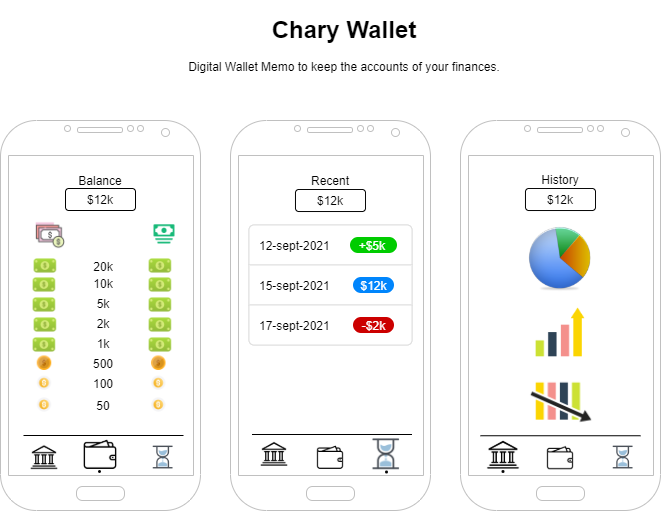

The diagram above was exported from draw.io. Its source (the exported page's mxGraphModel, read from the mxfile embedded in the PNG):
<mxGraphModel dx="813" dy="435" grid="1" gridSize="10" guides="1" tooltips="1" connect="1" arrows="1" fold="1" page="1" pageScale="1" pageWidth="827" pageHeight="1169" math="0" shadow="0">
  <root>
    <mxCell id="0" />
    <mxCell id="1" parent="0" />
    <mxCell id="9lV_4HNOkOiMSvqftf0A-2" value="" style="verticalLabelPosition=bottom;verticalAlign=top;html=1;shadow=0;dashed=0;strokeWidth=1;shape=mxgraph.android.phone2;strokeColor=#c0c0c0;" parent="1" vertex="1">
      <mxGeometry x="70" y="120" width="200" height="390" as="geometry" />
    </mxCell>
    <mxCell id="9lV_4HNOkOiMSvqftf0A-3" value="&lt;h1&gt;Chary Wallet&lt;/h1&gt;&lt;p&gt;Digital Wallet Memo to keep the accounts of your finances.&lt;/p&gt;" style="text;html=1;strokeColor=none;fillColor=none;spacing=5;spacingTop=-20;whiteSpace=wrap;overflow=hidden;rounded=0;align=center;" parent="1" vertex="1">
      <mxGeometry x="244" y="10" width="340" height="80" as="geometry" />
    </mxCell>
    <mxCell id="9lV_4HNOkOiMSvqftf0A-5" value="Balance" style="text;html=1;strokeColor=none;fillColor=none;align=center;verticalAlign=middle;whiteSpace=wrap;rounded=0;" parent="1" vertex="1">
      <mxGeometry x="150" y="170" width="40" height="20" as="geometry" />
    </mxCell>
    <mxCell id="9lV_4HNOkOiMSvqftf0A-7" value="" style="shape=image;html=1;verticalAlign=top;verticalLabelPosition=bottom;labelBackgroundColor=#ffffff;imageAspect=0;aspect=fixed;image=https://cdn4.iconfinder.com/data/icons/48-bubbles/48/07.Wallet-128.png" parent="1" vertex="1">
      <mxGeometry x="153" y="437" width="34" height="34" as="geometry" />
    </mxCell>
    <mxCell id="9lV_4HNOkOiMSvqftf0A-8" value="" style="shape=image;html=1;verticalAlign=top;verticalLabelPosition=bottom;labelBackgroundColor=#ffffff;imageAspect=0;aspect=fixed;image=https://cdn4.iconfinder.com/data/icons/general-office/91/General_Office_47-128.png" parent="1" vertex="1">
      <mxGeometry x="221" y="445.5" width="23" height="23" as="geometry" />
    </mxCell>
    <mxCell id="9lV_4HNOkOiMSvqftf0A-9" value="" style="shape=image;html=1;verticalAlign=top;verticalLabelPosition=bottom;labelBackgroundColor=#ffffff;imageAspect=0;aspect=fixed;image=https://cdn4.iconfinder.com/data/icons/48-bubbles/48/04.Bank-128.png" parent="1" vertex="1">
      <mxGeometry x="100" y="443" width="28" height="28" as="geometry" />
    </mxCell>
    <mxCell id="9lV_4HNOkOiMSvqftf0A-10" value="" style="shape=image;html=1;verticalAlign=top;verticalLabelPosition=bottom;labelBackgroundColor=#ffffff;imageAspect=0;aspect=fixed;image=https://cdn0.iconfinder.com/data/icons/business-startup-10/50/21-128.png" parent="1" vertex="1">
      <mxGeometry x="105" y="220" width="30" height="30" as="geometry" />
    </mxCell>
    <mxCell id="9lV_4HNOkOiMSvqftf0A-11" value="" style="shape=image;html=1;verticalAlign=top;verticalLabelPosition=bottom;labelBackgroundColor=#ffffff;imageAspect=0;aspect=fixed;image=https://cdn0.iconfinder.com/data/icons/expenses-vs-income/30/__money_transaction_transfer_send-128.png" parent="1" vertex="1">
      <mxGeometry x="221" y="220" width="26" height="26" as="geometry" />
    </mxCell>
    <mxCell id="9lV_4HNOkOiMSvqftf0A-12" value="" style="shape=image;html=1;verticalAlign=top;verticalLabelPosition=bottom;labelBackgroundColor=#ffffff;imageAspect=0;aspect=fixed;image=https://cdn1.iconfinder.com/data/icons/ecommerce-61/48/eccomerce_-_money-128.png" parent="1" vertex="1">
      <mxGeometry x="100" y="251" width="29" height="29" as="geometry" />
    </mxCell>
    <mxCell id="9lV_4HNOkOiMSvqftf0A-13" value="" style="shape=image;html=1;verticalAlign=top;verticalLabelPosition=bottom;labelBackgroundColor=#ffffff;imageAspect=0;aspect=fixed;image=https://cdn1.iconfinder.com/data/icons/ecommerce-61/48/eccomerce_-_money-128.png" parent="1" vertex="1">
      <mxGeometry x="99" y="270" width="29" height="29" as="geometry" />
    </mxCell>
    <mxCell id="9lV_4HNOkOiMSvqftf0A-14" value="" style="shape=image;html=1;verticalAlign=top;verticalLabelPosition=bottom;labelBackgroundColor=#ffffff;imageAspect=0;aspect=fixed;image=https://cdn1.iconfinder.com/data/icons/ecommerce-61/48/eccomerce_-_money-128.png" parent="1" vertex="1">
      <mxGeometry x="99" y="290" width="29" height="29" as="geometry" />
    </mxCell>
    <mxCell id="9lV_4HNOkOiMSvqftf0A-15" value="" style="shape=image;html=1;verticalAlign=top;verticalLabelPosition=bottom;labelBackgroundColor=#ffffff;imageAspect=0;aspect=fixed;image=https://cdn1.iconfinder.com/data/icons/ecommerce-61/48/eccomerce_-_money-128.png" parent="1" vertex="1">
      <mxGeometry x="100" y="310" width="29" height="29" as="geometry" />
    </mxCell>
    <mxCell id="9lV_4HNOkOiMSvqftf0A-16" value="" style="shape=image;html=1;verticalAlign=top;verticalLabelPosition=bottom;labelBackgroundColor=#ffffff;imageAspect=0;aspect=fixed;image=https://cdn1.iconfinder.com/data/icons/ecommerce-61/48/eccomerce_-_money-128.png" parent="1" vertex="1">
      <mxGeometry x="99" y="330" width="29" height="29" as="geometry" />
    </mxCell>
    <mxCell id="9lV_4HNOkOiMSvqftf0A-20" value="" style="shape=image;html=1;verticalAlign=top;verticalLabelPosition=bottom;labelBackgroundColor=#ffffff;imageAspect=0;aspect=fixed;image=https://cdn1.iconfinder.com/data/icons/ecommerce-61/48/eccomerce_-_money-128.png" parent="1" vertex="1">
      <mxGeometry x="215" y="251" width="29" height="29" as="geometry" />
    </mxCell>
    <mxCell id="9lV_4HNOkOiMSvqftf0A-21" value="" style="shape=image;html=1;verticalAlign=top;verticalLabelPosition=bottom;labelBackgroundColor=#ffffff;imageAspect=0;aspect=fixed;image=https://cdn1.iconfinder.com/data/icons/ecommerce-61/48/eccomerce_-_money-128.png" parent="1" vertex="1">
      <mxGeometry x="215" y="270" width="29" height="29" as="geometry" />
    </mxCell>
    <mxCell id="9lV_4HNOkOiMSvqftf0A-22" value="" style="shape=image;html=1;verticalAlign=top;verticalLabelPosition=bottom;labelBackgroundColor=#ffffff;imageAspect=0;aspect=fixed;image=https://cdn1.iconfinder.com/data/icons/ecommerce-61/48/eccomerce_-_money-128.png" parent="1" vertex="1">
      <mxGeometry x="215" y="290" width="29" height="29" as="geometry" />
    </mxCell>
    <mxCell id="9lV_4HNOkOiMSvqftf0A-23" value="" style="shape=image;html=1;verticalAlign=top;verticalLabelPosition=bottom;labelBackgroundColor=#ffffff;imageAspect=0;aspect=fixed;image=https://cdn1.iconfinder.com/data/icons/ecommerce-61/48/eccomerce_-_money-128.png" parent="1" vertex="1">
      <mxGeometry x="215" y="310" width="29" height="29" as="geometry" />
    </mxCell>
    <mxCell id="9lV_4HNOkOiMSvqftf0A-24" value="" style="shape=image;html=1;verticalAlign=top;verticalLabelPosition=bottom;labelBackgroundColor=#ffffff;imageAspect=0;aspect=fixed;image=https://cdn1.iconfinder.com/data/icons/ecommerce-61/48/eccomerce_-_money-128.png" parent="1" vertex="1">
      <mxGeometry x="215" y="330" width="29" height="29" as="geometry" />
    </mxCell>
    <mxCell id="9lV_4HNOkOiMSvqftf0A-28" value="" style="verticalLabelPosition=bottom;verticalAlign=top;html=1;shadow=0;dashed=0;strokeWidth=1;shape=mxgraph.android.phone2;strokeColor=#c0c0c0;" parent="1" vertex="1">
      <mxGeometry x="300" y="120" width="200" height="390" as="geometry" />
    </mxCell>
    <mxCell id="9lV_4HNOkOiMSvqftf0A-29" value="" style="shape=image;html=1;verticalAlign=top;verticalLabelPosition=bottom;labelBackgroundColor=#ffffff;imageAspect=0;aspect=fixed;image=https://cdn4.iconfinder.com/data/icons/48-bubbles/48/07.Wallet-128.png" parent="1" vertex="1">
      <mxGeometry x="386.5" y="443.5" width="27" height="27" as="geometry" />
    </mxCell>
    <mxCell id="9lV_4HNOkOiMSvqftf0A-30" value="" style="shape=image;html=1;verticalAlign=top;verticalLabelPosition=bottom;labelBackgroundColor=#ffffff;imageAspect=0;aspect=fixed;image=https://cdn4.iconfinder.com/data/icons/general-office/91/General_Office_47-128.png" parent="1" vertex="1">
      <mxGeometry x="440" y="438.25" width="31" height="31" as="geometry" />
    </mxCell>
    <mxCell id="9lV_4HNOkOiMSvqftf0A-32" value="" style="verticalLabelPosition=bottom;verticalAlign=top;html=1;shadow=0;dashed=0;strokeWidth=1;shape=mxgraph.android.phone2;strokeColor=#c0c0c0;" parent="1" vertex="1">
      <mxGeometry x="530" y="120" width="200" height="390" as="geometry" />
    </mxCell>
    <mxCell id="9lV_4HNOkOiMSvqftf0A-33" value="" style="shape=image;html=1;verticalAlign=top;verticalLabelPosition=bottom;labelBackgroundColor=#ffffff;imageAspect=0;aspect=fixed;image=https://cdn4.iconfinder.com/data/icons/48-bubbles/48/07.Wallet-128.png" parent="1" vertex="1">
      <mxGeometry x="616.5" y="444" width="27" height="27" as="geometry" />
    </mxCell>
    <mxCell id="9lV_4HNOkOiMSvqftf0A-34" value="" style="shape=image;html=1;verticalAlign=top;verticalLabelPosition=bottom;labelBackgroundColor=#ffffff;imageAspect=0;aspect=fixed;image=https://cdn4.iconfinder.com/data/icons/general-office/91/General_Office_47-128.png" parent="1" vertex="1">
      <mxGeometry x="681" y="445.5" width="23" height="23" as="geometry" />
    </mxCell>
    <mxCell id="9lV_4HNOkOiMSvqftf0A-35" value="" style="shape=image;html=1;verticalAlign=top;verticalLabelPosition=bottom;labelBackgroundColor=#ffffff;imageAspect=0;aspect=fixed;image=https://cdn4.iconfinder.com/data/icons/48-bubbles/48/04.Bank-128.png" parent="1" vertex="1">
      <mxGeometry x="556.5" y="438" width="33" height="33" as="geometry" />
    </mxCell>
    <mxCell id="9lV_4HNOkOiMSvqftf0A-36" value="20k" style="text;html=1;strokeColor=none;fillColor=none;align=center;verticalAlign=middle;whiteSpace=wrap;rounded=0;" parent="1" vertex="1">
      <mxGeometry x="153" y="258.25" width="40" height="14.5" as="geometry" />
    </mxCell>
    <mxCell id="9lV_4HNOkOiMSvqftf0A-37" value="10k" style="text;html=1;strokeColor=none;fillColor=none;align=center;verticalAlign=middle;whiteSpace=wrap;rounded=0;" parent="1" vertex="1">
      <mxGeometry x="153" y="275.5" width="40" height="14.5" as="geometry" />
    </mxCell>
    <mxCell id="9lV_4HNOkOiMSvqftf0A-38" value="5k" style="text;html=1;strokeColor=none;fillColor=none;align=center;verticalAlign=middle;whiteSpace=wrap;rounded=0;" parent="1" vertex="1">
      <mxGeometry x="153" y="295.5" width="40" height="14.5" as="geometry" />
    </mxCell>
    <mxCell id="9lV_4HNOkOiMSvqftf0A-39" value="2k" style="text;html=1;strokeColor=none;fillColor=none;align=center;verticalAlign=middle;whiteSpace=wrap;rounded=0;" parent="1" vertex="1">
      <mxGeometry x="153" y="315.5" width="40" height="14.5" as="geometry" />
    </mxCell>
    <mxCell id="9lV_4HNOkOiMSvqftf0A-40" value="1k" style="text;html=1;strokeColor=none;fillColor=none;align=center;verticalAlign=middle;whiteSpace=wrap;rounded=0;" parent="1" vertex="1">
      <mxGeometry x="153" y="335.5" width="40" height="14.5" as="geometry" />
    </mxCell>
    <mxCell id="9lV_4HNOkOiMSvqftf0A-41" value="500" style="text;html=1;strokeColor=none;fillColor=none;align=center;verticalAlign=middle;whiteSpace=wrap;rounded=0;" parent="1" vertex="1">
      <mxGeometry x="153" y="355.5" width="40" height="14.5" as="geometry" />
    </mxCell>
    <mxCell id="9lV_4HNOkOiMSvqftf0A-42" value="100" style="text;html=1;strokeColor=none;fillColor=none;align=center;verticalAlign=middle;whiteSpace=wrap;rounded=0;" parent="1" vertex="1">
      <mxGeometry x="153" y="375.5" width="40" height="14.5" as="geometry" />
    </mxCell>
    <mxCell id="9lV_4HNOkOiMSvqftf0A-43" value="50" style="text;html=1;strokeColor=none;fillColor=none;align=center;verticalAlign=middle;whiteSpace=wrap;rounded=0;" parent="1" vertex="1">
      <mxGeometry x="153" y="397.25" width="40" height="14.5" as="geometry" />
    </mxCell>
    <mxCell id="9lV_4HNOkOiMSvqftf0A-45" value="Recent" style="text;html=1;strokeColor=none;fillColor=none;align=center;verticalAlign=middle;whiteSpace=wrap;rounded=0;" parent="1" vertex="1">
      <mxGeometry x="380" y="170" width="40" height="20" as="geometry" />
    </mxCell>
    <mxCell id="X7wVSbvU9lZa_yIclki2-1" value="$12k" style="rounded=1;whiteSpace=wrap;html=1;" vertex="1" parent="1">
      <mxGeometry x="365" y="189" width="70" height="22" as="geometry" />
    </mxCell>
    <mxCell id="X7wVSbvU9lZa_yIclki2-3" value="" style="shape=image;html=1;verticalAlign=top;verticalLabelPosition=bottom;labelBackgroundColor=#ffffff;imageAspect=0;aspect=fixed;image=https://cdn2.iconfinder.com/data/icons/flat-icons-19/128/Coin.png;fontFamily=Helvetica;fontSize=12;fontColor=#000000;align=center;strokeColor=#000000;fillColor=#ffffff;" vertex="1" parent="1">
      <mxGeometry x="106.75" y="355.5" width="14.5" height="14.5" as="geometry" />
    </mxCell>
    <mxCell id="X7wVSbvU9lZa_yIclki2-4" value="" style="shape=image;html=1;verticalAlign=top;verticalLabelPosition=bottom;labelBackgroundColor=#ffffff;imageAspect=0;aspect=fixed;image=https://cdn3.iconfinder.com/data/icons/social-media-1-4/36/5-128.png" vertex="1" parent="1">
      <mxGeometry x="106.75" y="375.5" width="14.5" height="14.5" as="geometry" />
    </mxCell>
    <mxCell id="X7wVSbvU9lZa_yIclki2-5" value="" style="shape=image;html=1;verticalAlign=top;verticalLabelPosition=bottom;labelBackgroundColor=#ffffff;imageAspect=0;aspect=fixed;image=https://cdn3.iconfinder.com/data/icons/social-media-1-4/36/5-128.png" vertex="1" parent="1">
      <mxGeometry x="106.75" y="397.25" width="14.5" height="14.5" as="geometry" />
    </mxCell>
    <mxCell id="X7wVSbvU9lZa_yIclki2-6" value="" style="shape=image;html=1;verticalAlign=top;verticalLabelPosition=bottom;labelBackgroundColor=#ffffff;imageAspect=0;aspect=fixed;image=https://cdn2.iconfinder.com/data/icons/flat-icons-19/128/Coin.png;fontFamily=Helvetica;fontSize=12;fontColor=#000000;align=center;strokeColor=#000000;fillColor=#ffffff;" vertex="1" parent="1">
      <mxGeometry x="221" y="355.5" width="14.5" height="14.5" as="geometry" />
    </mxCell>
    <mxCell id="X7wVSbvU9lZa_yIclki2-7" value="" style="shape=image;html=1;verticalAlign=top;verticalLabelPosition=bottom;labelBackgroundColor=#ffffff;imageAspect=0;aspect=fixed;image=https://cdn3.iconfinder.com/data/icons/social-media-1-4/36/5-128.png" vertex="1" parent="1">
      <mxGeometry x="221" y="375.5" width="14.5" height="14.5" as="geometry" />
    </mxCell>
    <mxCell id="X7wVSbvU9lZa_yIclki2-8" value="" style="shape=image;html=1;verticalAlign=top;verticalLabelPosition=bottom;labelBackgroundColor=#ffffff;imageAspect=0;aspect=fixed;image=https://cdn3.iconfinder.com/data/icons/social-media-1-4/36/5-128.png" vertex="1" parent="1">
      <mxGeometry x="221" y="397.25" width="14.5" height="14.5" as="geometry" />
    </mxCell>
    <mxCell id="X7wVSbvU9lZa_yIclki2-11" value="History" style="text;html=1;strokeColor=none;fillColor=none;align=center;verticalAlign=middle;whiteSpace=wrap;rounded=0;" vertex="1" parent="1">
      <mxGeometry x="610" y="169" width="40" height="20" as="geometry" />
    </mxCell>
    <mxCell id="X7wVSbvU9lZa_yIclki2-12" value="$12k" style="rounded=1;whiteSpace=wrap;html=1;" vertex="1" parent="1">
      <mxGeometry x="595" y="188" width="70" height="22" as="geometry" />
    </mxCell>
    <mxCell id="X7wVSbvU9lZa_yIclki2-15" value="$12k" style="rounded=1;whiteSpace=wrap;html=1;" vertex="1" parent="1">
      <mxGeometry x="135" y="188" width="70" height="22" as="geometry" />
    </mxCell>
    <mxCell id="X7wVSbvU9lZa_yIclki2-19" value="" style="html=1;shadow=0;dashed=0;shape=mxgraph.bootstrap.rrect;rSize=5;strokeColor=#DFDFDF;html=1;whiteSpace=wrap;fillColor=#FFFFFF;fontColor=#000000;" vertex="1" parent="1">
      <mxGeometry x="318.5" y="224.5" width="163" height="120" as="geometry" />
    </mxCell>
    <mxCell id="X7wVSbvU9lZa_yIclki2-20" value="12-sept-2021" style="strokeColor=inherit;fillColor=inherit;gradientColor=inherit;fontColor=inherit;html=1;shadow=0;dashed=0;shape=mxgraph.bootstrap.topButton;rSize=5;perimeter=none;whiteSpace=wrap;resizeWidth=1;align=left;spacing=10;" vertex="1" parent="X7wVSbvU9lZa_yIclki2-19">
      <mxGeometry width="163" height="40" relative="1" as="geometry" />
    </mxCell>
    <mxCell id="X7wVSbvU9lZa_yIclki2-21" value="+$5k&amp;nbsp;" style="strokeColor=#82b366;fillColor=#00CC00;html=1;shadow=0;dashed=0;shape=mxgraph.bootstrap.rrect;rSize=8;strokeColor=none;fontColor=#ffffff;whiteSpace=wrap;" vertex="1" parent="X7wVSbvU9lZa_yIclki2-20">
      <mxGeometry x="1" y="0.5" width="47" height="16" relative="1" as="geometry">
        <mxPoint x="-62" y="-8" as="offset" />
      </mxGeometry>
    </mxCell>
    <mxCell id="X7wVSbvU9lZa_yIclki2-22" value="15-sept-2021" style="strokeColor=inherit;fillColor=inherit;gradientColor=inherit;fontColor=inherit;html=1;shadow=0;dashed=0;perimeter=none;whiteSpace=wrap;resizeWidth=1;align=left;spacing=10;" vertex="1" parent="X7wVSbvU9lZa_yIclki2-19">
      <mxGeometry width="163" height="40" relative="1" as="geometry">
        <mxPoint y="40" as="offset" />
      </mxGeometry>
    </mxCell>
    <mxCell id="X7wVSbvU9lZa_yIclki2-23" value="$12k" style="strokeColor=inherit;fillColor=inherit;gradientColor=inherit;fontColor=inherit;html=1;shadow=0;dashed=0;shape=mxgraph.bootstrap.rrect;rSize=8;fillColor=#0085FC;strokeColor=none;fontColor=#ffffff;whiteSpace=wrap;" vertex="1" parent="X7wVSbvU9lZa_yIclki2-22">
      <mxGeometry x="1" y="0.5" width="41" height="16" relative="1" as="geometry">
        <mxPoint x="-59" y="-8" as="offset" />
      </mxGeometry>
    </mxCell>
    <mxCell id="X7wVSbvU9lZa_yIclki2-24" value="17-sept-2021" style="strokeColor=inherit;fillColor=inherit;gradientColor=inherit;fontColor=inherit;html=1;shadow=0;dashed=0;shape=mxgraph.bootstrap.bottomButton;rSize=5;perimeter=none;whiteSpace=wrap;resizeWidth=1;resizeHeight=0;align=left;spacing=10;" vertex="1" parent="X7wVSbvU9lZa_yIclki2-19">
      <mxGeometry y="1" width="163" height="40" relative="1" as="geometry">
        <mxPoint y="-40" as="offset" />
      </mxGeometry>
    </mxCell>
    <mxCell id="X7wVSbvU9lZa_yIclki2-25" value="-$2k" style="strokeColor=inherit;fillColor=#CC0000;gradientColor=inherit;fontColor=inherit;html=1;shadow=0;dashed=0;shape=mxgraph.bootstrap.rrect;rSize=8;strokeColor=none;fontColor=#ffffff;whiteSpace=wrap;" vertex="1" parent="X7wVSbvU9lZa_yIclki2-24">
      <mxGeometry x="1" y="0.5" width="41" height="16" relative="1" as="geometry">
        <mxPoint x="-59" y="-8" as="offset" />
      </mxGeometry>
    </mxCell>
    <mxCell id="X7wVSbvU9lZa_yIclki2-26" value="" style="shape=image;html=1;verticalAlign=top;verticalLabelPosition=bottom;labelBackgroundColor=#ffffff;imageAspect=0;aspect=fixed;image=https://cdn4.iconfinder.com/data/icons/juicyfruit_by_salleedesign/128x128/stats.png;shadow=0;dashed=0;fontColor=#ffffff;fillColor=#00CC00;gradientColor=inherit;" vertex="1" parent="1">
      <mxGeometry x="590.5" y="220" width="79" height="79" as="geometry" />
    </mxCell>
    <mxCell id="X7wVSbvU9lZa_yIclki2-28" value="" style="shape=image;html=1;verticalAlign=top;verticalLabelPosition=bottom;labelBackgroundColor=#ffffff;imageAspect=0;aspect=fixed;image=https://cdn2.iconfinder.com/data/icons/infographic-bar-vol-9-1/512/8-128.png;shadow=0;dashed=0;fontColor=#ffffff;fillColor=#00CC00;gradientColor=inherit;" vertex="1" parent="1">
      <mxGeometry x="605" y="307" width="50" height="50" as="geometry" />
    </mxCell>
    <mxCell id="X7wVSbvU9lZa_yIclki2-29" value="" style="shape=image;html=1;verticalAlign=top;verticalLabelPosition=bottom;labelBackgroundColor=#ffffff;imageAspect=0;aspect=fixed;image=https://cdn2.iconfinder.com/data/icons/infographic-bar-vol-9-1/512/11-128.png;shadow=0;dashed=0;fontColor=#ffffff;fillColor=#00CC00;gradientColor=inherit;direction=west;" vertex="1" parent="1">
      <mxGeometry x="598.88" y="370" width="62.25" height="62.25" as="geometry" />
    </mxCell>
    <mxCell id="X7wVSbvU9lZa_yIclki2-35" value="" style="line;strokeWidth=1;html=1;shadow=0;dashed=0;fontColor=#ffffff;fillColor=#00CC00;gradientColor=inherit;" vertex="1" parent="1">
      <mxGeometry x="321.5" y="431" width="160" height="6" as="geometry" />
    </mxCell>
    <mxCell id="X7wVSbvU9lZa_yIclki2-36" value="" style="line;strokeWidth=1;html=1;shadow=0;dashed=0;fontColor=#ffffff;fillColor=#00CC00;gradientColor=inherit;" vertex="1" parent="1">
      <mxGeometry x="93" y="432" width="160" height="6" as="geometry" />
    </mxCell>
    <mxCell id="X7wVSbvU9lZa_yIclki2-37" value="" style="line;strokeWidth=1;html=1;shadow=0;dashed=0;fontColor=#ffffff;fillColor=#00CC00;gradientColor=inherit;" vertex="1" parent="1">
      <mxGeometry x="550" y="432.25" width="160" height="6" as="geometry" />
    </mxCell>
    <mxCell id="X7wVSbvU9lZa_yIclki2-40" value="" style="shape=image;html=1;verticalAlign=top;verticalLabelPosition=bottom;labelBackgroundColor=#ffffff;imageAspect=0;aspect=fixed;image=https://cdn4.iconfinder.com/data/icons/essential-app-2/16/record-round-circle-dot-128.png;shadow=0;dashed=0;fontColor=#ffffff;strokeWidth=1;fillColor=#00CC00;gradientColor=inherit;" vertex="1" parent="1">
      <mxGeometry x="168" y="470" width="3" height="3" as="geometry" />
    </mxCell>
    <mxCell id="X7wVSbvU9lZa_yIclki2-41" value="" style="shape=image;html=1;verticalAlign=top;verticalLabelPosition=bottom;labelBackgroundColor=#ffffff;imageAspect=0;aspect=fixed;image=https://cdn4.iconfinder.com/data/icons/essential-app-2/16/record-round-circle-dot-128.png;shadow=0;dashed=0;fontColor=#ffffff;strokeWidth=1;fillColor=#00CC00;gradientColor=inherit;" vertex="1" parent="1">
      <mxGeometry x="455" y="470.5" width="3" height="3" as="geometry" />
    </mxCell>
    <mxCell id="X7wVSbvU9lZa_yIclki2-44" value="" style="shape=image;html=1;verticalAlign=top;verticalLabelPosition=bottom;labelBackgroundColor=#ffffff;imageAspect=0;aspect=fixed;image=https://cdn4.iconfinder.com/data/icons/essential-app-2/16/record-round-circle-dot-128.png;shadow=0;dashed=0;fontColor=#ffffff;strokeWidth=1;fillColor=#00CC00;gradientColor=inherit;" vertex="1" parent="1">
      <mxGeometry x="571.5" y="470" width="3" height="3" as="geometry" />
    </mxCell>
    <mxCell id="X7wVSbvU9lZa_yIclki2-46" value="" style="shape=image;html=1;verticalAlign=top;verticalLabelPosition=bottom;labelBackgroundColor=#ffffff;imageAspect=0;aspect=fixed;image=https://cdn4.iconfinder.com/data/icons/48-bubbles/48/04.Bank-128.png" vertex="1" parent="1">
      <mxGeometry x="330" y="439.75" width="28" height="28" as="geometry" />
    </mxCell>
  </root>
</mxGraphModel>